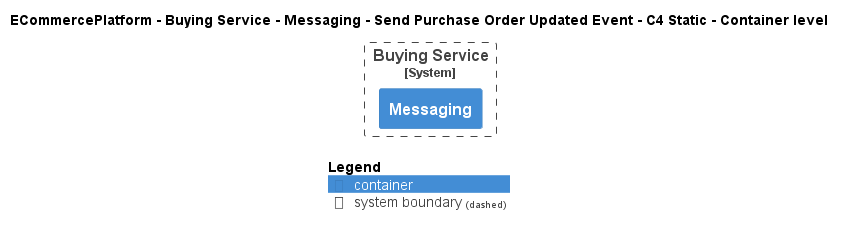

The diagram above was rendered by PlantUML. Its source (embedded in the PNG):
@startuml
!pragma layout smetana
!include ..\..\..\..\..\..\..\.c4s\C4_Container.puml

AddElementTag("c4interflow:lifecycle:new", $bgColor=green, $fontColor=#ffffff, $borderColor=green, $shadowing="False")
AddElementTag("c4interflow:lifecycle:changed", $bgColor=orange, $fontColor=#ffffff, $borderColor=orange, $shadowing="False")
AddElementTag("c4interflow:lifecycle:removed", $bgColor=red, $fontColor=#ffffff, $borderColor=red, $shadowing="False")

AddRelTag("c4interflow:lifecycle:new", $textColor=green, $lineColor=green)
AddRelTag("c4interflow:lifecycle:changed", $textColor=orange, $lineColor=orange)
AddRelTag("c4interflow:lifecycle:removed", $textColor=red, $lineColor=red)

SHOW_PERSON_PORTRAIT()
LAYOUT_TOP_DOWN()

skinparam linetype polyline

title ECommercePlatform - Buying Service - Messaging - Send Purchase Order Updated Event - C4 Static - Container level


System_Boundary(ECommercePlatform.SoftwareSystems.BuyingService, "Buying Service") {
    Container(ECommercePlatform.SoftwareSystems.BuyingService.Containers.Messaging, "Messaging", "", "")
}



SHOW_LEGEND()
@enduml